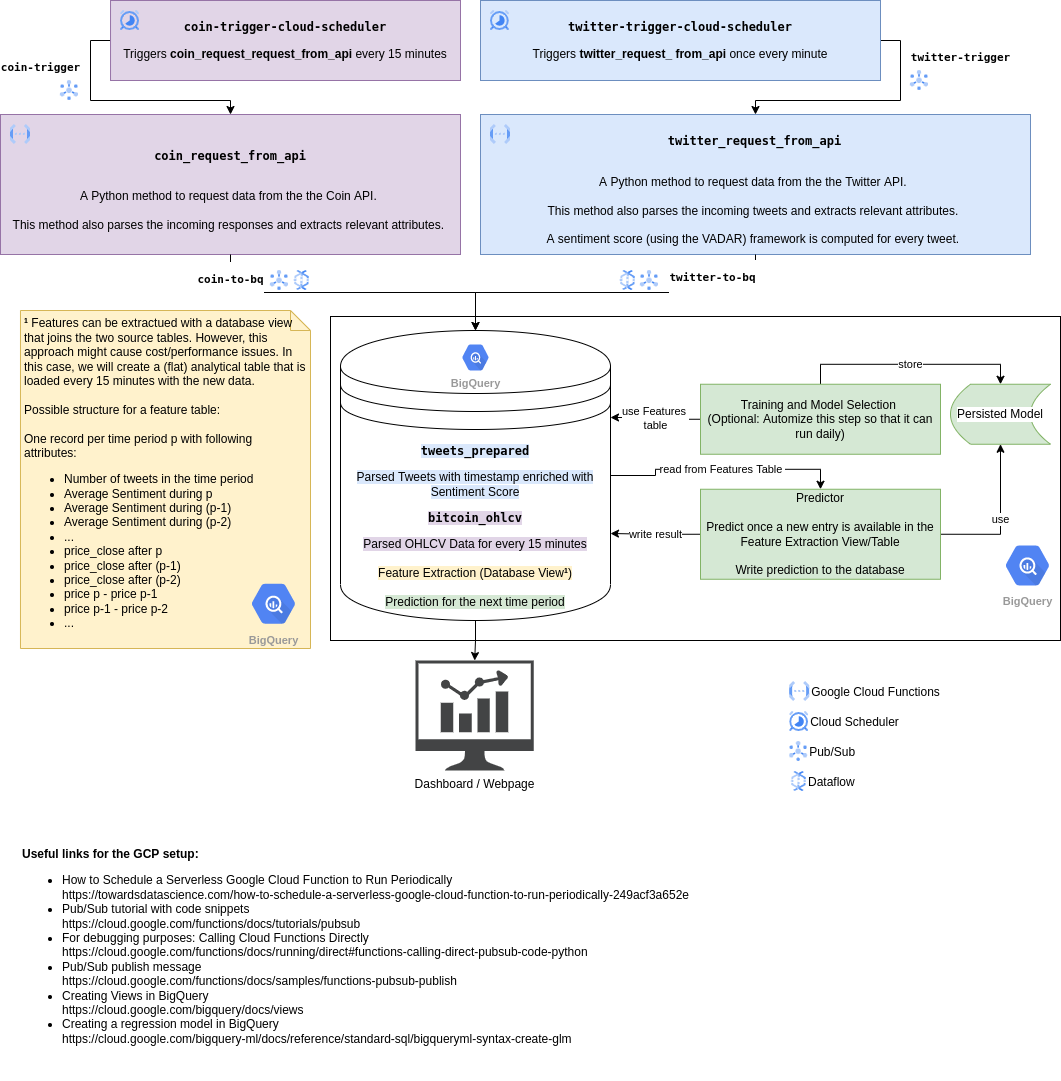

The diagram above was exported from draw.io. Its source (the exported page's mxGraphModel, read from the mxfile embedded in the PNG):
<mxGraphModel dx="2062" dy="1238" grid="1" gridSize="10" guides="1" tooltips="1" connect="1" arrows="1" fold="1" page="1" pageScale="1" pageWidth="1100" pageHeight="850" math="0" shadow="0">
  <root>
    <mxCell id="5GxmHWecHN1vKpEX0g9L-0" />
    <mxCell id="5GxmHWecHN1vKpEX0g9L-1" parent="5GxmHWecHN1vKpEX0g9L-0" />
    <mxCell id="5GxmHWecHN1vKpEX0g9L-2" value="" style="rounded=0;whiteSpace=wrap;html=1;" parent="5GxmHWecHN1vKpEX0g9L-1" vertex="1">
      <mxGeometry x="350" y="356" width="730" height="324" as="geometry" />
    </mxCell>
    <mxCell id="5GxmHWecHN1vKpEX0g9L-3" value="read from Features Table&amp;nbsp;" style="edgeStyle=orthogonalEdgeStyle;rounded=0;orthogonalLoop=1;jettySize=auto;html=1;exitX=1;exitY=0.5;exitDx=0;exitDy=0;entryX=0.5;entryY=0;entryDx=0;entryDy=0;fontColor=#000000;" parent="5GxmHWecHN1vKpEX0g9L-1" source="5GxmHWecHN1vKpEX0g9L-5" target="5GxmHWecHN1vKpEX0g9L-26" edge="1">
      <mxGeometry relative="1" as="geometry" />
    </mxCell>
    <mxCell id="5GxmHWecHN1vKpEX0g9L-4" style="edgeStyle=orthogonalEdgeStyle;rounded=0;orthogonalLoop=1;jettySize=auto;html=1;exitX=0.5;exitY=1;exitDx=0;exitDy=0;fontColor=#000000;" parent="5GxmHWecHN1vKpEX0g9L-1" source="5GxmHWecHN1vKpEX0g9L-5" target="5GxmHWecHN1vKpEX0g9L-27" edge="1">
      <mxGeometry relative="1" as="geometry" />
    </mxCell>
    <mxCell id="5GxmHWecHN1vKpEX0g9L-5" value="&lt;pre&gt;&lt;span style=&quot;background-color: rgb(218 , 232 , 252)&quot;&gt;&lt;b&gt;tweets_prepared&lt;/b&gt;&lt;/span&gt;&lt;/pre&gt;&lt;span style=&quot;background-color: rgb(218 , 232 , 252)&quot;&gt;Parsed Tweets with timestamp enriched with Sentiment Score&lt;/span&gt;&lt;span style=&quot;background-color: rgb(225 , 213 , 231)&quot;&gt;&lt;br&gt;&lt;/span&gt;&lt;pre&gt;&lt;span style=&quot;background-color: rgb(225 , 213 , 231)&quot;&gt;&lt;b&gt;bitcoin_ohlcv&lt;/b&gt;&lt;/span&gt;&lt;/pre&gt;&lt;span style=&quot;background-color: rgb(225 , 213 , 231)&quot;&gt;Parsed OHLCV Data for every 15 minutes&lt;br&gt;&lt;/span&gt;&lt;br&gt;&lt;font style=&quot;background-color: rgb(255 , 242 , 204)&quot;&gt;Feature Extraction (Database View&lt;b&gt;¹&lt;/b&gt;)&lt;br&gt;&lt;/font&gt;&lt;br&gt;&lt;span style=&quot;background-color: rgb(213 , 232 , 212)&quot;&gt;Prediction for the next time period&lt;/span&gt;" style="shape=datastore;whiteSpace=wrap;html=1;" parent="5GxmHWecHN1vKpEX0g9L-1" vertex="1">
      <mxGeometry x="360" y="370" width="270" height="290" as="geometry" />
    </mxCell>
    <mxCell id="5GxmHWecHN1vKpEX0g9L-7" value="&lt;pre&gt;&lt;b&gt;coin_request_from_api&lt;/b&gt;&lt;/pre&gt;&lt;br&gt;A Python method to request data from the the Coin API.&amp;nbsp;&lt;br&gt;&lt;br&gt;This method also parses the incoming responses and extracts relevant attributes.&amp;nbsp;" style="rounded=0;whiteSpace=wrap;html=1;fillColor=#e1d5e7;strokeColor=#9673a6;spacingLeft=8;spacingRight=8;" parent="5GxmHWecHN1vKpEX0g9L-1" vertex="1">
      <mxGeometry x="20" y="154" width="460" height="140" as="geometry" />
    </mxCell>
    <mxCell id="5GxmHWecHN1vKpEX0g9L-8" value="&lt;pre&gt;&lt;b&gt;coin-to-bq&lt;/b&gt;&lt;/pre&gt;" style="edgeStyle=orthogonalEdgeStyle;rounded=0;orthogonalLoop=1;jettySize=auto;html=1;exitX=0.5;exitY=1;exitDx=0;exitDy=0;entryX=0.5;entryY=0;entryDx=0;entryDy=0;fontColor=#000000;" parent="5GxmHWecHN1vKpEX0g9L-1" source="5GxmHWecHN1vKpEX0g9L-7" target="5GxmHWecHN1vKpEX0g9L-5" edge="1">
      <mxGeometry x="-0.8429" relative="1" as="geometry">
        <mxPoint as="offset" />
        <mxPoint x="380" y="250" as="sourcePoint" />
      </mxGeometry>
    </mxCell>
    <mxCell id="cKiAheV_p3qLLuHgeYhQ-2" value="&lt;pre&gt;&lt;b&gt;coin-trigger&lt;/b&gt;&lt;/pre&gt;" style="edgeStyle=orthogonalEdgeStyle;rounded=0;orthogonalLoop=1;jettySize=auto;html=1;exitX=0;exitY=0.5;exitDx=0;exitDy=0;entryX=0.5;entryY=0;entryDx=0;entryDy=0;" parent="5GxmHWecHN1vKpEX0g9L-1" source="5GxmHWecHN1vKpEX0g9L-11" target="5GxmHWecHN1vKpEX0g9L-7" edge="1">
      <mxGeometry x="-0.5998" y="-50" relative="1" as="geometry">
        <mxPoint as="offset" />
      </mxGeometry>
    </mxCell>
    <mxCell id="5GxmHWecHN1vKpEX0g9L-11" value="&lt;pre&gt;&lt;b&gt;coin-trigger-cloud-scheduler&lt;/b&gt;&lt;/pre&gt;&lt;p&gt;Triggers&amp;nbsp;&lt;b&gt;coin_&lt;/b&gt;&lt;b&gt;request_&lt;/b&gt;&lt;b&gt;request_&lt;/b&gt;&lt;b style=&quot;font-family: &amp;#34;helvetica&amp;#34;&quot;&gt;from_api &lt;/b&gt;&lt;span style=&quot;font-family: &amp;#34;helvetica&amp;#34;&quot;&gt;every 15 minutes&lt;/span&gt;&lt;/p&gt;&lt;p&gt;&lt;/p&gt;" style="rounded=0;whiteSpace=wrap;html=1;fillColor=#e1d5e7;strokeColor=#9673a6;" parent="5GxmHWecHN1vKpEX0g9L-1" vertex="1">
      <mxGeometry x="130.03" y="40" width="349.97" height="80" as="geometry" />
    </mxCell>
    <mxCell id="5GxmHWecHN1vKpEX0g9L-13" value="&lt;pre&gt;&lt;b&gt;twitter_request_from_api&lt;/b&gt;&lt;/pre&gt;&lt;br&gt;A Python method to request data from the the Twitter API.&amp;nbsp;&lt;br&gt;&lt;br&gt;This method also parses the incoming tweets and extracts relevant attributes.&amp;nbsp;&lt;br&gt;&lt;br&gt;A sentiment score (using the VADAR) framework is computed for every tweet.&amp;nbsp;" style="rounded=0;whiteSpace=wrap;html=1;fillColor=#dae8fc;strokeColor=#6c8ebf;spacingLeft=8;spacingRight=9;" parent="5GxmHWecHN1vKpEX0g9L-1" vertex="1">
      <mxGeometry x="500" y="154" width="550" height="140" as="geometry" />
    </mxCell>
    <mxCell id="5GxmHWecHN1vKpEX0g9L-14" value="Pub/Sub&lt;br&gt;twitter-parsed" style="edgeStyle=orthogonalEdgeStyle;rounded=0;orthogonalLoop=1;jettySize=auto;html=1;exitX=1;exitY=0.75;exitDx=0;exitDy=0;fillColor=#dae8fc;strokeColor=#6c8ebf;" parent="5GxmHWecHN1vKpEX0g9L-1" edge="1">
      <mxGeometry relative="1" as="geometry">
        <mxPoint x="880" y="227.5" as="sourcePoint" />
      </mxGeometry>
    </mxCell>
    <mxCell id="cKiAheV_p3qLLuHgeYhQ-0" value="&lt;pre&gt;&lt;b&gt;twitter-trigger&lt;/b&gt;&lt;/pre&gt;" style="edgeStyle=orthogonalEdgeStyle;rounded=0;orthogonalLoop=1;jettySize=auto;html=1;exitX=1;exitY=0.5;exitDx=0;exitDy=0;" parent="5GxmHWecHN1vKpEX0g9L-1" source="cKiAheV_p3qLLuHgeYhQ-3" target="5GxmHWecHN1vKpEX0g9L-13" edge="1">
      <mxGeometry x="-0.6863" y="60" relative="1" as="geometry">
        <mxPoint x="899.9999999999995" y="80.00000000000023" as="sourcePoint" />
        <mxPoint as="offset" />
      </mxGeometry>
    </mxCell>
    <mxCell id="5GxmHWecHN1vKpEX0g9L-18" value="&lt;pre&gt;&lt;b&gt;twitter-to-bq&lt;/b&gt;&lt;/pre&gt;" style="edgeStyle=orthogonalEdgeStyle;rounded=0;orthogonalLoop=1;jettySize=auto;html=1;exitX=0.5;exitY=1;exitDx=0;exitDy=0;fontColor=#000000;" parent="5GxmHWecHN1vKpEX0g9L-1" source="5GxmHWecHN1vKpEX0g9L-13" target="5GxmHWecHN1vKpEX0g9L-5" edge="1">
      <mxGeometry x="-0.5452" y="-15" relative="1" as="geometry">
        <mxPoint as="offset" />
        <mxPoint x="640" y="335" as="sourcePoint" />
      </mxGeometry>
    </mxCell>
    <mxCell id="5GxmHWecHN1vKpEX0g9L-20" value="store" style="edgeStyle=orthogonalEdgeStyle;rounded=0;orthogonalLoop=1;jettySize=auto;html=1;exitX=0.5;exitY=0;exitDx=0;exitDy=0;entryX=0.5;entryY=0;entryDx=0;entryDy=0;fontColor=#000000;" parent="5GxmHWecHN1vKpEX0g9L-1" source="5GxmHWecHN1vKpEX0g9L-22" target="5GxmHWecHN1vKpEX0g9L-23" edge="1">
      <mxGeometry relative="1" as="geometry" />
    </mxCell>
    <mxCell id="5GxmHWecHN1vKpEX0g9L-21" value="use Features&amp;nbsp;&lt;br&gt;table" style="edgeStyle=orthogonalEdgeStyle;rounded=0;orthogonalLoop=1;jettySize=auto;html=1;exitX=0;exitY=0.5;exitDx=0;exitDy=0;fontColor=#000000;entryX=1;entryY=0.3;entryDx=0;entryDy=0;" parent="5GxmHWecHN1vKpEX0g9L-1" source="5GxmHWecHN1vKpEX0g9L-22" target="5GxmHWecHN1vKpEX0g9L-5" edge="1">
      <mxGeometry relative="1" as="geometry" />
    </mxCell>
    <mxCell id="5GxmHWecHN1vKpEX0g9L-22" value="Training and Model Selection&amp;nbsp;&lt;br&gt;(Optional: Automize this step so that it can run daily)" style="rounded=0;whiteSpace=wrap;html=1;fillColor=#d5e8d4;strokeColor=#82b366;" parent="5GxmHWecHN1vKpEX0g9L-1" vertex="1">
      <mxGeometry x="720" y="423.75" width="240" height="70" as="geometry" />
    </mxCell>
    <mxCell id="5GxmHWecHN1vKpEX0g9L-23" value="Persisted Model" style="shape=dataStorage;whiteSpace=wrap;html=1;fixedSize=1;labelBackgroundColor=#FFFFFF;fillColor=#d5e8d4;strokeColor=#82b366;" parent="5GxmHWecHN1vKpEX0g9L-1" vertex="1">
      <mxGeometry x="970" y="423.75" width="100" height="60" as="geometry" />
    </mxCell>
    <mxCell id="5GxmHWecHN1vKpEX0g9L-24" value="use" style="edgeStyle=orthogonalEdgeStyle;rounded=0;orthogonalLoop=1;jettySize=auto;html=1;exitX=1;exitY=0.5;exitDx=0;exitDy=0;fontColor=#000000;" parent="5GxmHWecHN1vKpEX0g9L-1" source="5GxmHWecHN1vKpEX0g9L-26" target="5GxmHWecHN1vKpEX0g9L-23" edge="1">
      <mxGeometry relative="1" as="geometry" />
    </mxCell>
    <mxCell id="5GxmHWecHN1vKpEX0g9L-25" value="write result" style="edgeStyle=orthogonalEdgeStyle;rounded=0;orthogonalLoop=1;jettySize=auto;html=1;exitX=0;exitY=0.5;exitDx=0;exitDy=0;fontColor=#000000;entryX=1;entryY=0.7;entryDx=0;entryDy=0;" parent="5GxmHWecHN1vKpEX0g9L-1" source="5GxmHWecHN1vKpEX0g9L-26" target="5GxmHWecHN1vKpEX0g9L-5" edge="1">
      <mxGeometry relative="1" as="geometry">
        <mxPoint x="610.03" y="569.9999999999998" as="targetPoint" />
      </mxGeometry>
    </mxCell>
    <mxCell id="5GxmHWecHN1vKpEX0g9L-26" value="Predictor&lt;br&gt;&lt;br&gt;Predict once a new entry is available in the Feature Extraction View/Table&lt;br&gt;&lt;br&gt;Write prediction to the database" style="rounded=0;whiteSpace=wrap;html=1;fillColor=#d5e8d4;strokeColor=#82b366;" parent="5GxmHWecHN1vKpEX0g9L-1" vertex="1">
      <mxGeometry x="720" y="528.75" width="240" height="90" as="geometry" />
    </mxCell>
    <mxCell id="5GxmHWecHN1vKpEX0g9L-27" value="Dashboard / Webpage" style="sketch=0;pointerEvents=1;shadow=0;dashed=0;html=1;strokeColor=none;fillColor=#434445;aspect=fixed;labelPosition=center;verticalLabelPosition=bottom;verticalAlign=top;align=center;outlineConnect=0;shape=mxgraph.vvd.nsx_dashboard;labelBackgroundColor=#FFFFFF;fontColor=#000000;" parent="5GxmHWecHN1vKpEX0g9L-1" vertex="1">
      <mxGeometry x="435" y="700" width="118.28" height="110" as="geometry" />
    </mxCell>
    <mxCell id="5GxmHWecHN1vKpEX0g9L-28" value="&lt;b&gt;¹&lt;/b&gt;&amp;nbsp;Features can be extractued with a database view that joins the two source tables. However, this approach might cause cost/performance issues. In this case, we will create a (flat) analytical table that is loaded every 15 minutes with the new data.&amp;nbsp;&lt;br&gt;&lt;br&gt;Possible structure for a feature table:&amp;nbsp;&lt;br&gt;&lt;br&gt;One record per time period p with following attributes:&lt;br&gt;&lt;ul&gt;&lt;li&gt;Number of tweets in the time period&amp;nbsp;&lt;/li&gt;&lt;li&gt;Average Sentiment during p&lt;/li&gt;&lt;li&gt;Average Sentiment during (p-1)&lt;/li&gt;&lt;li&gt;Average Sentiment during (p-2)&lt;/li&gt;&lt;li&gt;...&lt;/li&gt;&lt;li&gt;price_close after p&lt;/li&gt;&lt;li&gt;price_close after (p-1)&lt;/li&gt;&lt;li&gt;price_close after (p-2)&lt;/li&gt;&lt;li&gt;price p - price p-1&lt;/li&gt;&lt;li&gt;price p-1 - price p-2&lt;/li&gt;&lt;li&gt;...&lt;/li&gt;&lt;/ul&gt;" style="shape=note;size=20;whiteSpace=wrap;html=1;align=left;fillColor=#fff2cc;strokeColor=#d6b656;sketch=0;spacingTop=2;spacingLeft=2;spacingBottom=2;spacingRight=2;" parent="5GxmHWecHN1vKpEX0g9L-1" vertex="1">
      <mxGeometry x="39.97" y="350" width="290.03" height="338" as="geometry" />
    </mxCell>
    <mxCell id="5GxmHWecHN1vKpEX0g9L-29" value="" style="editableCssRules=.*;shape=image;verticalLabelPosition=bottom;labelBackgroundColor=#ffffff;verticalAlign=top;aspect=fixed;imageAspect=0;image=data:image/svg+xml,(base64 omitted: 1068 chars);" parent="5GxmHWecHN1vKpEX0g9L-1" vertex="1">
      <mxGeometry x="510" y="164" width="20" height="20" as="geometry" />
    </mxCell>
    <mxCell id="5GxmHWecHN1vKpEX0g9L-32" value="Google Cloud Functions" style="editableCssRules=.*;shape=image;verticalLabelPosition=middle;labelBackgroundColor=#ffffff;verticalAlign=middle;aspect=fixed;imageAspect=0;image=data:image/svg+xml,(base64 omitted: 1068 chars);align=left;labelPosition=right;" parent="5GxmHWecHN1vKpEX0g9L-1" vertex="1">
      <mxGeometry x="809.14" y="721" width="20" height="20" as="geometry" />
    </mxCell>
    <mxCell id="5GxmHWecHN1vKpEX0g9L-33" value="" style="editableCssRules=.*;shape=image;verticalLabelPosition=bottom;labelBackgroundColor=#ffffff;verticalAlign=top;aspect=fixed;imageAspect=0;image=data:image/svg+xml,(base64 omitted: 1068 chars);" parent="5GxmHWecHN1vKpEX0g9L-1" vertex="1">
      <mxGeometry x="30" y="164" width="20" height="20" as="geometry" />
    </mxCell>
    <UserObject label="&lt;b&gt;Useful links for the GCP setup:&amp;nbsp;&lt;/b&gt;&lt;br&gt;&lt;ul&gt;&lt;li&gt;How to Schedule a Serverless Google Cloud Function to Run Periodically&lt;br&gt;https://towardsdatascience.com/how-to-schedule-a-serverless-google-cloud-function-to-run-periodically-249acf3a652e&lt;/li&gt;&lt;li&gt;Pub/Sub tutorial with code snippets&lt;br&gt;https://cloud.google.com/functions/docs/tutorials/pubsub&lt;/li&gt;&lt;li&gt;For debugging purposes: Calling Cloud Functions Directly&amp;nbsp;&lt;br&gt;https://cloud.google.com/functions/docs/running/direct#functions-calling-direct-pubsub-code-python&lt;/li&gt;&lt;li&gt;Pub/Sub publish message&lt;br&gt;https://cloud.google.com/functions/docs/samples/functions-pubsub-publish&lt;/li&gt;&lt;li&gt;Creating Views in BigQuery&lt;br&gt;https://cloud.google.com/bigquery/docs/views&lt;/li&gt;&lt;li&gt;Creating a regression model in BigQuery&lt;br&gt;https://cloud.google.com/bigquery-ml/docs/reference/standard-sql/bigqueryml-syntax-create-glm&lt;/li&gt;&lt;/ul&gt;" id="5GxmHWecHN1vKpEX0g9L-35">
      <mxCell style="text;whiteSpace=wrap;html=1;" parent="5GxmHWecHN1vKpEX0g9L-1" vertex="1">
        <mxGeometry x="39.97" y="880" width="1040.03" height="240" as="geometry" />
      </mxCell>
    </UserObject>
    <mxCell id="5GxmHWecHN1vKpEX0g9L-37" value="" style="editableCssRules=.*;shape=image;verticalLabelPosition=bottom;labelBackgroundColor=#ffffff;verticalAlign=top;aspect=fixed;imageAspect=0;image=data:image/svg+xml,(base64 omitted: 1884 chars);" parent="5GxmHWecHN1vKpEX0g9L-1" vertex="1">
      <mxGeometry x="140.06" y="50" width="19" height="20" as="geometry" />
    </mxCell>
    <mxCell id="5GxmHWecHN1vKpEX0g9L-38" value="Cloud Scheduler" style="editableCssRules=.*;shape=image;verticalLabelPosition=middle;labelBackgroundColor=#ffffff;verticalAlign=middle;aspect=fixed;imageAspect=0;image=data:image/svg+xml,(base64 omitted: 1884 chars);labelPosition=right;align=left;" parent="5GxmHWecHN1vKpEX0g9L-1" vertex="1">
      <mxGeometry x="809.14" y="751" width="19" height="20" as="geometry" />
    </mxCell>
    <mxCell id="5GxmHWecHN1vKpEX0g9L-39" value="BigQuery" style="sketch=0;html=1;fillColor=#5184F3;strokeColor=none;verticalAlign=top;labelPosition=center;verticalLabelPosition=bottom;align=center;spacingTop=-6;fontSize=11;fontStyle=1;fontColor=#999999;shape=mxgraph.gcp2.hexIcon;prIcon=bigquery" parent="5GxmHWecHN1vKpEX0g9L-1" vertex="1">
      <mxGeometry x="475" y="378" width="40" height="38" as="geometry" />
    </mxCell>
    <mxCell id="5GxmHWecHN1vKpEX0g9L-40" value="BigQuery" style="sketch=0;html=1;fillColor=#5184F3;strokeColor=none;verticalAlign=top;labelPosition=center;verticalLabelPosition=bottom;align=center;spacingTop=-6;fontSize=11;fontStyle=1;fontColor=#999999;shape=mxgraph.gcp2.hexIcon;prIcon=bigquery" parent="5GxmHWecHN1vKpEX0g9L-1" vertex="1">
      <mxGeometry x="1014" y="575.75" width="66" height="58.5" as="geometry" />
    </mxCell>
    <mxCell id="5GxmHWecHN1vKpEX0g9L-41" value="BigQuery" style="sketch=0;html=1;fillColor=#5184F3;strokeColor=none;verticalAlign=top;labelPosition=center;verticalLabelPosition=bottom;align=center;spacingTop=-6;fontSize=11;fontStyle=1;fontColor=#999999;shape=mxgraph.gcp2.hexIcon;prIcon=bigquery" parent="5GxmHWecHN1vKpEX0g9L-1" vertex="1">
      <mxGeometry x="260" y="614" width="66" height="58.5" as="geometry" />
    </mxCell>
    <mxCell id="5GxmHWecHN1vKpEX0g9L-42" value="Pub/Sub" style="editableCssRules=.*;shape=image;verticalLabelPosition=middle;labelBackgroundColor=#ffffff;verticalAlign=middle;aspect=fixed;imageAspect=0;image=data:image/svg+xml,(base64 omitted: 1912 chars);labelPosition=right;align=left;" parent="5GxmHWecHN1vKpEX0g9L-1" vertex="1">
      <mxGeometry x="809.14" y="781" width="18" height="20" as="geometry" />
    </mxCell>
    <mxCell id="cKiAheV_p3qLLuHgeYhQ-3" value="&lt;pre&gt;&lt;pre&gt;&lt;b&gt;twitter-trigger-cloud-scheduler&lt;/b&gt;&lt;/pre&gt;&lt;span style=&quot;font-family: &amp;#34;helvetica&amp;#34;&quot;&gt;Triggers&amp;nbsp;&lt;/span&gt;&lt;b style=&quot;font-family: &amp;#34;helvetica&amp;#34;&quot;&gt;twitter_&lt;/b&gt;&lt;b style=&quot;font-family: &amp;#34;helvetica&amp;#34;&quot;&gt;request_&amp;nbsp;&lt;/b&gt;&lt;b style=&quot;font-family: &amp;#34;helvetica&amp;#34;&quot;&gt;from_api&amp;nbsp;&lt;/b&gt;&lt;span style=&quot;font-family: &amp;#34;helvetica&amp;#34;&quot;&gt;once every minute&lt;/span&gt;&lt;br&gt;&lt;/pre&gt;&lt;p&gt;&lt;/p&gt;" style="rounded=0;whiteSpace=wrap;html=1;fillColor=#dae8fc;strokeColor=#6c8ebf;" parent="5GxmHWecHN1vKpEX0g9L-1" vertex="1">
      <mxGeometry x="500" y="40" width="400" height="80" as="geometry" />
    </mxCell>
    <mxCell id="5GxmHWecHN1vKpEX0g9L-36" value="" style="editableCssRules=.*;shape=image;verticalLabelPosition=bottom;labelBackgroundColor=#ffffff;verticalAlign=top;aspect=fixed;imageAspect=0;image=data:image/svg+xml,(base64 omitted: 1884 chars);" parent="5GxmHWecHN1vKpEX0g9L-1" vertex="1">
      <mxGeometry x="510" y="50" width="19" height="20" as="geometry" />
    </mxCell>
    <mxCell id="fL7j-ixk8QFYOHYTVqAz-0" value="" style="editableCssRules=.*;shape=image;verticalLabelPosition=middle;labelBackgroundColor=#ffffff;verticalAlign=middle;aspect=fixed;imageAspect=0;image=data:image/svg+xml,(base64 omitted: 1912 chars);labelPosition=right;align=left;" parent="5GxmHWecHN1vKpEX0g9L-1" vertex="1">
      <mxGeometry x="930" y="110" width="18" height="20" as="geometry" />
    </mxCell>
    <mxCell id="fL7j-ixk8QFYOHYTVqAz-2" value="" style="editableCssRules=.*;shape=image;verticalLabelPosition=middle;labelBackgroundColor=#ffffff;verticalAlign=middle;aspect=fixed;imageAspect=0;image=data:image/svg+xml,(base64 omitted: 1912 chars);labelPosition=right;align=left;" parent="5GxmHWecHN1vKpEX0g9L-1" vertex="1">
      <mxGeometry x="80" y="120" width="18" height="20" as="geometry" />
    </mxCell>
    <mxCell id="fL7j-ixk8QFYOHYTVqAz-4" value="" style="editableCssRules=.*;shape=image;verticalLabelPosition=middle;labelBackgroundColor=#ffffff;verticalAlign=middle;aspect=fixed;imageAspect=0;image=data:image/svg+xml,(base64 omitted: 1912 chars);labelPosition=right;align=left;" parent="5GxmHWecHN1vKpEX0g9L-1" vertex="1">
      <mxGeometry x="290" y="310" width="18" height="20" as="geometry" />
    </mxCell>
    <mxCell id="fL7j-ixk8QFYOHYTVqAz-5" value="" style="editableCssRules=.*;shape=image;verticalLabelPosition=middle;labelBackgroundColor=#ffffff;verticalAlign=middle;aspect=fixed;imageAspect=0;image=data:image/svg+xml,(base64 omitted: 1912 chars);labelPosition=right;align=left;" parent="5GxmHWecHN1vKpEX0g9L-1" vertex="1">
      <mxGeometry x="660" y="310" width="18" height="20" as="geometry" />
    </mxCell>
    <mxCell id="iLZRMmPDDIyKYNB-lD1F-0" value="Dataflow" style="editableCssRules=.*;shape=image;verticalLabelPosition=middle;labelBackgroundColor=#ffffff;verticalAlign=middle;aspect=fixed;imageAspect=0;image=data:image/svg+xml,(base64 omitted: 1764 chars);align=left;labelPosition=right;" vertex="1" parent="5GxmHWecHN1vKpEX0g9L-1">
      <mxGeometry x="811" y="811" width="15" height="20" as="geometry" />
    </mxCell>
    <mxCell id="iLZRMmPDDIyKYNB-lD1F-1" value="" style="editableCssRules=.*;shape=image;verticalLabelPosition=middle;labelBackgroundColor=#ffffff;verticalAlign=middle;aspect=fixed;imageAspect=0;image=data:image/svg+xml,(base64 omitted: 1764 chars);align=left;labelPosition=right;" vertex="1" parent="5GxmHWecHN1vKpEX0g9L-1">
      <mxGeometry x="640" y="310" width="15" height="20" as="geometry" />
    </mxCell>
    <mxCell id="iLZRMmPDDIyKYNB-lD1F-3" value="" style="editableCssRules=.*;shape=image;verticalLabelPosition=middle;labelBackgroundColor=#ffffff;verticalAlign=middle;aspect=fixed;imageAspect=0;image=data:image/svg+xml,(base64 omitted: 1764 chars);align=left;labelPosition=right;" vertex="1" parent="5GxmHWecHN1vKpEX0g9L-1">
      <mxGeometry x="314" y="310" width="15" height="20" as="geometry" />
    </mxCell>
  </root>
</mxGraphModel>